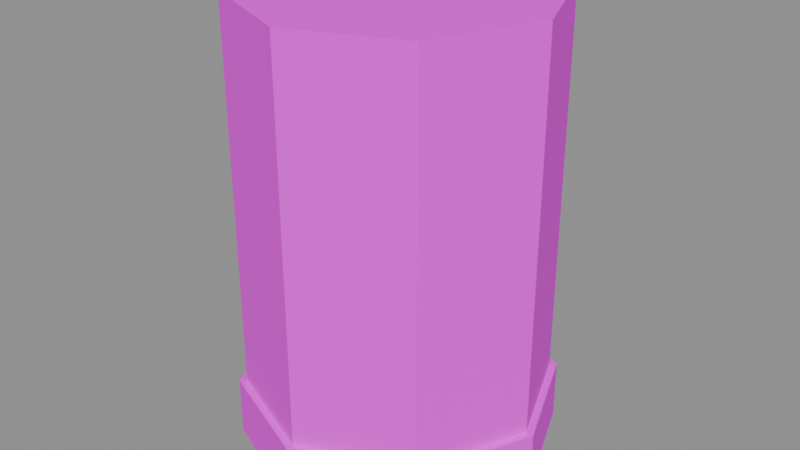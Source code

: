 # Source: RimJoint.blend  (saved by Blender 5.2.45; exported with 4.5.12 LTS)
import bpy
from mathutils import Matrix  # noqa: F401  (used for matrix-valued properties, if any)

bpy.ops.wm.read_factory_settings(use_empty=True)
scene = bpy.context.scene
scene.name = 'RimJoint'

# ---- images (referenced by path relative to the original .blend; pixels are not part of the script)
import os
ASSET_DIR = os.environ.get("B2B_ASSET_DIR", "")  # directory of the original .blend (textures are referenced by path, not embedded)
HERE = os.path.dirname(os.path.abspath(__file__))  # packed textures are extracted next to this script under _unpacked/

def load_image(name, relpath, width, height, colorspace="sRGB"):
    """Load a texture the original file referenced (path relative to the .blend, or extracted next to this script)."""
    p = next((c for c in (os.path.join(HERE, relpath), os.path.join(ASSET_DIR, relpath)) if relpath and os.path.exists(c)), "")
    if p:
        img = bpy.data.images.load(p, check_existing=True)
        img.name = name
    else:  # same state as the original file: an image datablock whose file is absent (Cycles renders it pink)
        img = bpy.data.images.new(name, width, height)
        img.source = "FILE"
        img.filepath = "//" + (relpath or name)
    img.colorspace_settings.name = colorspace
    return img
img_fuelstop04_atlas_png = load_image('FuelStop04_Atlas.png', 'FuelStop04_Atlas.png', 1024, 1024, 'sRGB')

# ---- materials (node trees are filled in below, after node groups)
mat_fuelstop04_atlas = bpy.data.materials.new('FuelStop04_Atlas')

# ---- material node trees
mat_fuelstop04_atlas.use_nodes = True; mat_fuelstop04_atlas.node_tree.nodes.clear()
_N = mat_fuelstop04_atlas.node_tree.nodes; _L = mat_fuelstop04_atlas.node_tree.links
n0 = _N.new('ShaderNodeOutputMaterial'); n0.name = 'Material Output'; n0.location = (0, 0)
n1 = _N.new('ShaderNodeBsdfPrincipled'); n1.name = 'Principled BSDF'; n1.location = (0, 0)
n1.inputs[2].default_value = 0.92
n1.inputs[10].default_value = 0.005
n2 = _N.new('ShaderNodeTexImage'); n2.name = 'Image Texture'; n2.location = (0, 0)
n2.image = img_fuelstop04_atlas_png
n2.interpolation = 'Closest'
n2.extension = 'EXTEND'
n3 = _N.new('ShaderNodeVertexColor'); n3.name = 'Color Attribute'; n3.location = (0, 0)
n3.layer_name = 'Color'
n4 = _N.new('ShaderNodeMath'); n4.name = 'Math'; n4.location = (0, 0)
n4.operation = 'MULTIPLY'
n4.inputs[1].default_value = 2.0
_L.new(n2.outputs[0], n1.inputs[0])
_L.new(n2.outputs[1], n1.inputs[4])
_L.new(n2.outputs[0], n1.inputs[27])
_L.new(n3.outputs[1], n4.inputs[0])
_L.new(n4.outputs[0], n1.inputs[28])
_L.new(n1.outputs[0], n0.inputs[0])
n0.is_active_output = True

# ---- meshes
me_rimjoint = bpy.data.meshes.new('RimJoint')
me_rimjoint.from_pydata([(0.2828, 0.2828, -1.53), (0.4, -7.348e-17, -1.53), (0.2828, -0.2828, -1.53), (-4.899e-17, -0.4, -1.53), (-0.2828, -0.2828, -1.53), (-0.4, 2.449e-17, -1.53), (-0.2828, 0.2828, -1.53), (0.0, 0.4, -1.53), (0.0, 0.4, -0.36), (-0.2828, 0.2828, -0.36), (-0.4, 2.449e-17, -0.36), (-0.2828, -0.2828, -0.36), (-4.899e-17, -0.4, -0.36), (0.2828, -0.2828, -0.36), (0.4, -7.348e-17, -0.36), (0.2828, 0.2828, -0.36), (0.0, 0.4, -1.53), (-0.2828, 0.2828, -1.53), (-0.2828, 0.2828, -0.36), (0.0, 0.4, -0.36), (-0.2828, 0.2828, -1.53), (-0.4, 2.449e-17, -1.53), (-0.4, 2.449e-17, -0.36), (-0.2828, 0.2828, -0.36), (-0.4, 2.449e-17, -1.53), (-0.2828, -0.2828, -1.53), (-0.2828, -0.2828, -0.36), (-0.4, 2.449e-17, -0.36), (-0.2828, -0.2828, -1.53), (-4.899e-17, -0.4, -1.53), (-4.899e-17, -0.4, -0.36), (-0.2828, -0.2828, -0.36), (-4.899e-17, -0.4, -1.53), (0.2828, -0.2828, -1.53), (0.2828, -0.2828, -0.36), (-4.899e-17, -0.4, -0.36), (0.2828, -0.2828, -1.53), (0.4, -7.348e-17, -1.53), (0.4, -7.348e-17, -0.36), (0.2828, -0.2828, -0.36), (0.4, -7.348e-17, -1.53), (0.2828, 0.2828, -1.53), (0.2828, 0.2828, -0.36), (0.4, -7.348e-17, -0.36), (0.2828, 0.2828, -1.53), (0.0, 0.4, -1.53), (0.0, 0.4, -0.36), (0.2828, 0.2828, -0.36), (0.297, 0.297, -1.55), (0.42, -7.715e-17, -1.55), (0.297, -0.297, -1.55), (-5.144e-17, -0.42, -1.55), (-0.297, -0.297, -1.55), (-0.42, 2.572e-17, -1.55), (-0.297, 0.297, -1.55), (0.0, 0.42, -1.55), (0.0, 0.42, -1.39), (-0.297, 0.297, -1.39), (-0.42, 2.572e-17, -1.39), (-0.297, -0.297, -1.39), (-5.144e-17, -0.42, -1.39), (0.297, -0.297, -1.39), (0.42, -7.715e-17, -1.39), (0.297, 0.297, -1.39), (0.0, 0.42, -1.55), (-0.297, 0.297, -1.55), (-0.297, 0.297, -1.39), (0.0, 0.42, -1.39), (-0.297, 0.297, -1.55), (-0.42, 2.572e-17, -1.55), (-0.42, 2.572e-17, -1.39), (-0.297, 0.297, -1.39), (-0.42, 2.572e-17, -1.55), (-0.297, -0.297, -1.55), (-0.297, -0.297, -1.39), (-0.42, 2.572e-17, -1.39), (-0.297, -0.297, -1.55), (-5.144e-17, -0.42, -1.55), (-5.144e-17, -0.42, -1.39), (-0.297, -0.297, -1.39), (-5.144e-17, -0.42, -1.55), (0.297, -0.297, -1.55), (0.297, -0.297, -1.39), (-5.144e-17, -0.42, -1.39), (0.297, -0.297, -1.55), (0.42, -7.715e-17, -1.55), (0.42, -7.715e-17, -1.39), (0.297, -0.297, -1.39), (0.42, -7.715e-17, -1.55), (0.297, 0.297, -1.55), (0.297, 0.297, -1.39), (0.42, -7.715e-17, -1.39), (0.297, 0.297, -1.55), (0.0, 0.42, -1.55), (0.0, 0.42, -1.39), (0.297, 0.297, -1.39)], [], [(0, 1, 2, 3, 4, 5, 6, 7), (8, 9, 10, 11, 12, 13, 14, 15), (16, 17, 18, 19), (20, 21, 22, 23), (24, 25, 26, 27), (28, 29, 30, 31), (32, 33, 34, 35), (36, 37, 38, 39), (40, 41, 42, 43), (44, 45, 46, 47), (48, 49, 50, 51, 52, 53, 54, 55), (56, 57, 58, 59, 60, 61, 62, 63), (64, 65, 66, 67), (68, 69, 70, 71), (72, 73, 74, 75), (76, 77, 78, 79), (80, 81, 82, 83), (84, 85, 86, 87), (88, 89, 90, 91), (92, 93, 94, 95)])
_uv = me_rimjoint.uv_layers.new(name='AtlasUV')
_uv.uv.foreach_set('vector', [0.4606, 0.9606, 0.4961, 0.875, 0.4606, 0.7894, 0.375, 0.7539, 0.2894, 0.7894, 0.2539, 0.875, 0.2894, 0.9606, 0.375, 0.9961, 0.375, 0.9961, 0.2894, 0.9606, 0.2539, 0.875, 0.2894, 0.7894, 0.375, 0.7539, 0.4606, 0.7894, 0.4961, 0.875, 0.4606, 0.9606, 0.2539, 0.7539, 0.2842, 0.7539, 0.2842, 0.9961, 0.2539, 0.9961, 0.2842, 0.7539, 0.3145, 0.7539, 0.3145, 0.9961, 0.2842, 0.9961, 0.3145, 0.7539, 0.3447, 0.7539, 0.3447, 0.9961, 0.3145, 0.9961, 0.3447, 0.7539, 0.375, 0.7539, 0.375, 0.9961, 0.3447, 0.9961, 0.375, 0.7539, 0.4053, 0.7539, 0.4053, 0.9961, 0.375, 0.9961, 0.4053, 0.7539, 0.4355, 0.7539, 0.4355, 0.9961, 0.4053, 0.9961, 0.4355, 0.7539, 0.4658, 0.7539, 0.4658, 0.9961, 0.4355, 0.9961, 0.4658, 0.7539, 0.4961, 0.7539, 0.4961, 0.9961, 0.4658, 0.9961, 0.4606, 0.7106, 0.4961, 0.625, 0.4606, 0.5394, 0.375, 0.5039, 0.2894, 0.5394, 0.2539, 0.625, 0.2894, 0.7106, 0.375, 0.7461, 0.375, 0.7461, 0.2894, 0.7106, 0.2539, 0.625, 0.2894, 0.5394, 0.375, 0.5039, 0.4606, 0.5394, 0.4961, 0.625, 0.4606, 0.7106, 0.2539, 0.5039, 0.2842, 0.5039, 0.2842, 0.7461, 0.2539, 0.7461, 0.2842, 0.5039, 0.3145, 0.5039, 0.3145, 0.7461, 0.2842, 0.7461, 0.3145, 0.5039, 0.3447, 0.5039, 0.3447, 0.7461, 0.3145, 0.7461, 0.3447, 0.5039, 0.375, 0.5039, 0.375, 0.7461, 0.3447, 0.7461, 0.375, 0.5039, 0.4053, 0.5039, 0.4053, 0.7461, 0.375, 0.7461, 0.4053, 0.5039, 0.4355, 0.5039, 0.4355, 0.7461, 0.4053, 0.7461, 0.4355, 0.5039, 0.4658, 0.5039, 0.4658, 0.7461, 0.4355, 0.7461, 0.4658, 0.5039, 0.4961, 0.5039, 0.4961, 0.7461, 0.4658, 0.7461])
_ca = me_rimjoint.color_attributes.new('Color', 'FLOAT_COLOR', 'CORNER')
_ca.data.foreach_set('color', [1.0, 1.0, 1.0, 0.0, 1.0, 1.0, 1.0, 0.0, 1.0, 1.0, 1.0, 0.0, 1.0, 1.0, 1.0, 0.0, 1.0, 1.0, 1.0, 0.0, 1.0, 1.0, 1.0, 0.0, 1.0, 1.0, 1.0, 0.0, 1.0, 1.0, 1.0, 0.0, 1.0, 1.0, 1.0, 0.0, 1.0, 1.0, 1.0, 0.0, 1.0, 1.0, 1.0, 0.0, 1.0, 1.0, 1.0, 0.0, 1.0, 1.0, 1.0, 0.0, 1.0, 1.0, 1.0, 0.0, 1.0, 1.0, 1.0, 0.0, 1.0, 1.0, 1.0, 0.0, 1.0, 1.0, 1.0, 0.0, 1.0, 1.0, 1.0, 0.0, 1.0, 1.0, 1.0, 0.0, 1.0, 1.0, 1.0, 0.0, 1.0, 1.0, 1.0, 0.0, 1.0, 1.0, 1.0, 0.0, 1.0, 1.0, 1.0, 0.0, 1.0, 1.0, 1.0, 0.0, 1.0, 1.0, 1.0, 0.0, 1.0, 1.0, 1.0, 0.0, 1.0, 1.0, 1.0, 0.0, 1.0, 1.0, 1.0, 0.0, 1.0, 1.0, 1.0, 0.0, 1.0, 1.0, 1.0, 0.0, 1.0, 1.0, 1.0, 0.0, 1.0, 1.0, 1.0, 0.0, 1.0, 1.0, 1.0, 0.0, 1.0, 1.0, 1.0, 0.0, 1.0, 1.0, 1.0, 0.0, 1.0, 1.0, 1.0, 0.0, 1.0, 1.0, 1.0, 0.0, 1.0, 1.0, 1.0, 0.0, 1.0, 1.0, 1.0, 0.0, 1.0, 1.0, 1.0, 0.0, 1.0, 1.0, 1.0, 0.0, 1.0, 1.0, 1.0, 0.0, 1.0, 1.0, 1.0, 0.0, 1.0, 1.0, 1.0, 0.0, 1.0, 1.0, 1.0, 0.0, 1.0, 1.0, 1.0, 0.0, 1.0, 1.0, 1.0, 0.0, 1.0, 1.0, 1.0, 0.0, 1.0, 1.0, 1.0, 0.0, 1.0, 1.0, 1.0, 0.0, 1.0, 1.0, 1.0, 0.0, 1.0, 1.0, 1.0, 0.0, 1.0, 1.0, 1.0, 0.0, 1.0, 1.0, 1.0, 0.0, 1.0, 1.0, 1.0, 0.0, 1.0, 1.0, 1.0, 0.0, 1.0, 1.0, 1.0, 0.0, 1.0, 1.0, 1.0, 0.0, 1.0, 1.0, 1.0, 0.0, 1.0, 1.0, 1.0, 0.0, 1.0, 1.0, 1.0, 0.0, 1.0, 1.0, 1.0, 0.0, 1.0, 1.0, 1.0, 0.0, 1.0, 1.0, 1.0, 0.0, 1.0, 1.0, 1.0, 0.0, 1.0, 1.0, 1.0, 0.0, 1.0, 1.0, 1.0, 0.0, 1.0, 1.0, 1.0, 0.0, 1.0, 1.0, 1.0, 0.0, 1.0, 1.0, 1.0, 0.0, 1.0, 1.0, 1.0, 0.0, 1.0, 1.0, 1.0, 0.0, 1.0, 1.0, 1.0, 0.0, 1.0, 1.0, 1.0, 0.0, 1.0, 1.0, 1.0, 0.0, 1.0, 1.0, 1.0, 0.0, 1.0, 1.0, 1.0, 0.0, 1.0, 1.0, 1.0, 0.0, 1.0, 1.0, 1.0, 0.0, 1.0, 1.0, 1.0, 0.0, 1.0, 1.0, 1.0, 0.0, 1.0, 1.0, 1.0, 0.0, 1.0, 1.0, 1.0, 0.0, 1.0, 1.0, 1.0, 0.0, 1.0, 1.0, 1.0, 0.0, 1.0, 1.0, 1.0, 0.0, 1.0, 1.0, 1.0, 0.0, 1.0, 1.0, 1.0, 0.0, 1.0, 1.0, 1.0, 0.0, 1.0, 1.0, 1.0, 0.0, 1.0, 1.0, 1.0, 0.0, 1.0, 1.0, 1.0, 0.0, 1.0, 1.0, 1.0, 0.0, 1.0, 1.0, 1.0, 0.0, 1.0, 1.0, 1.0, 0.0, 1.0, 1.0, 1.0, 0.0])
me_rimjoint.materials.append(mat_fuelstop04_atlas)
me_rimjoint.update()

# ---- objects
ob_rimjoint = bpy.data.objects.new('RimJoint', me_rimjoint)

# ---- transforms, parenting, visibility, modifiers, constraints
ob_rimjoint.location = (0.0, 0.0, 0.0)

# ---- collection membership
scene.collection.objects.link(ob_rimjoint)

# ---- scene / render settings (as saved in the file)
scene.frame_start = 1; scene.frame_end = 250; scene.frame_set(1)
scene.render.engine = 'BLENDER_EEVEE_NEXT'
scene.render.image_settings.exr_codec = 'NONE'
scene.render.use_bake_clear = False
scene.render.bake_margin = 0
scene.render.bake_bias = 0.0
scene.render.bake_samples = 0
scene.render.simplify_subdivision_render = 0
scene.render.simplify_child_particles_render = 0.0
scene.render.compositor_device = 'GPU'
scene.eevee.use_volume_custom_range = False
scene.eevee.gtao_distance = 0.0
scene.eevee.use_fast_gi = False
scene.eevee.fast_gi_thickness_near = 0.1
scene.eevee.fast_gi_thickness_far = 0.0
scene.eevee.ray_tracing_options.screen_trace_thickness = 0.1
bpy.context.view_layer.update()

# ---- added for rendering (the .blend has no active camera and no usable light): camera, sun + grey world if the file has none
cam_auto = bpy.data.cameras.new('AutoCamera')
cam_auto.lens = 50.0
cam_auto.sensor_width = 36.0
cam_auto.clip_end = 1000.0
ob_auto_camera = bpy.data.objects.new('AutoCamera', cam_auto)
scene.collection.objects.link(ob_auto_camera)
ob_auto_camera.location = (1.55573, -1.86687, 0.289581)
ob_auto_camera.rotation_euler = (1.09748, -7.21219e-08, 0.694738)
scene.camera = ob_auto_camera
light_auto_sun = bpy.data.lights.new('AutoSun', 'SUN')
light_auto_sun.energy = 3.0
light_auto_sun.angle = 0.0523599
ob_auto_sun = bpy.data.objects.new('AutoSun', light_auto_sun)
scene.collection.objects.link(ob_auto_sun)
ob_auto_sun.rotation_euler = (0.872665, 0.174533, 0.523599)
if scene.world is None:
    world_auto = bpy.data.worlds.new('AutoWorld')
    world_auto.color = (0.3, 0.3, 0.3)
    scene.world = world_auto
bpy.context.view_layer.update()
